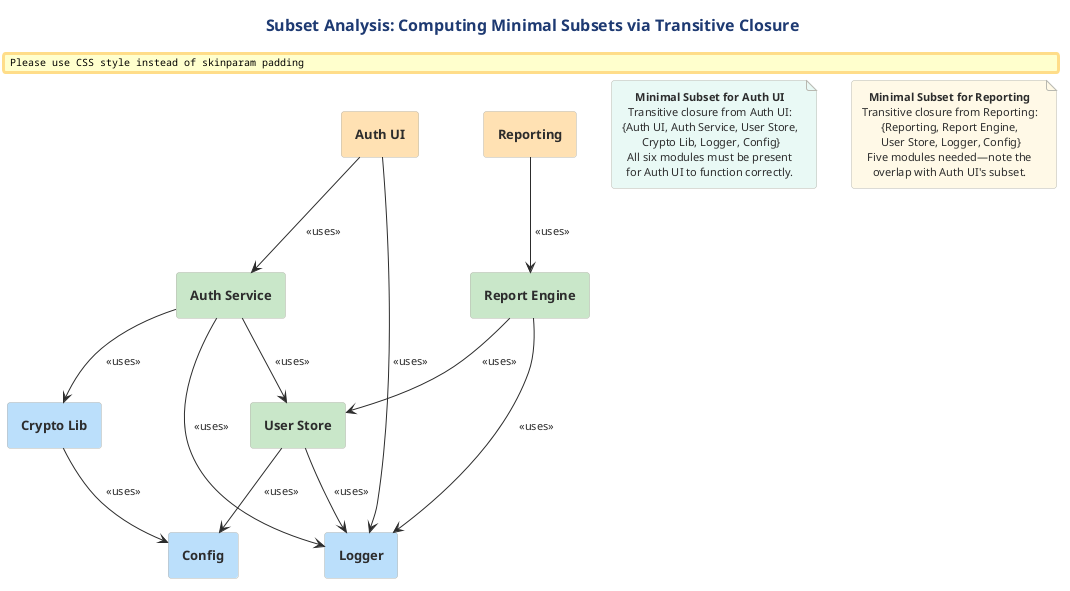

The diagram above was rendered by PlantUML. Its source (embedded in the PNG):
@startuml

skinparam RectangleBorderColor #2C3E50
!include ../../../../../../tooling/styles/plantuml/structural/component-diagram-style.iuml

skinparam RectangleFontSize 13

title Subset Analysis: Computing Minimal Subsets via Transitive Closure

rectangle "**Auth UI**" as F #FFE0B2
rectangle "**Auth Service**" as D #C8E6C9
rectangle "**User Store**" as E #C8E6C9
rectangle "**Crypto Lib**" as B #BBDEFB
rectangle "**Logger**" as C #BBDEFB
rectangle "**Config**" as A #BBDEFB
rectangle "**Reporting**" as G #FFE0B2
rectangle "**Report Engine**" as H #C8E6C9

F -down-> D : <<uses>>
F -down-> C : <<uses>>
D -down-> E : <<uses>>
D -down-> B : <<uses>>
D -down-> C : <<uses>>
E -down-> A : <<uses>>
E -down-> C : <<uses>>
B -down-> A : <<uses>>
G -down-> H : <<uses>>
H -down-> E : <<uses>>
H -down-> C : <<uses>>

note as N1 #E8F8F5
  **Minimal Subset for Auth UI**
  Transitive closure from Auth UI:
  {Auth UI, Auth Service, User Store,
   Crypto Lib, Logger, Config}
  All six modules must be present
  for Auth UI to function correctly.
end note

note as N2 #FEF9E7
  **Minimal Subset for Reporting**
  Transitive closure from Reporting:
  {Reporting, Report Engine,
   User Store, Logger, Config}
  Five modules needed—note the
  overlap with Auth UI's subset.
end note
@enduml